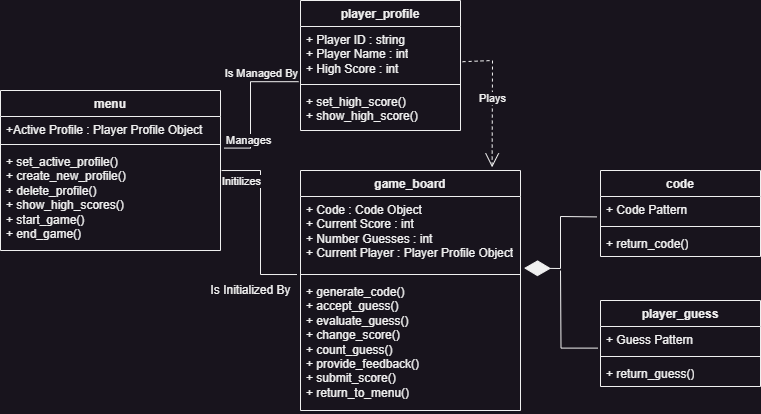

The diagram above was exported from draw.io. Its source (the exported page's mxGraphModel, read from the mxfile embedded in the PNG):
<mxGraphModel dx="1050" dy="629" grid="1" gridSize="10" guides="1" tooltips="1" connect="1" arrows="1" fold="1" page="1" pageScale="1" pageWidth="827" pageHeight="1169" math="0" shadow="0">
  <root>
    <mxCell id="WIyWlLk6GJQsqaUBKTNV-0" />
    <mxCell id="WIyWlLk6GJQsqaUBKTNV-1" parent="WIyWlLk6GJQsqaUBKTNV-0" />
    <mxCell id="qk9B_wQ8hfgHWGOrn2WW-0" value="player_profile" style="swimlane;fontStyle=1;align=center;verticalAlign=top;childLayout=stackLayout;horizontal=1;startSize=26;horizontalStack=0;resizeParent=1;resizeParentMax=0;resizeLast=0;collapsible=1;marginBottom=0;whiteSpace=wrap;html=1;" vertex="1" parent="WIyWlLk6GJQsqaUBKTNV-1">
      <mxGeometry x="320" y="30" width="160" height="130" as="geometry" />
    </mxCell>
    <mxCell id="qk9B_wQ8hfgHWGOrn2WW-1" value="+ Player ID : string&lt;div&gt;+ Player Name : int&lt;/div&gt;&lt;div&gt;+ High Score : int&lt;/div&gt;" style="text;strokeColor=none;fillColor=none;align=left;verticalAlign=top;spacingLeft=4;spacingRight=4;overflow=hidden;rotatable=0;points=[[0,0.5],[1,0.5]];portConstraint=eastwest;whiteSpace=wrap;html=1;" vertex="1" parent="qk9B_wQ8hfgHWGOrn2WW-0">
      <mxGeometry y="26" width="160" height="54" as="geometry" />
    </mxCell>
    <mxCell id="qk9B_wQ8hfgHWGOrn2WW-2" value="" style="line;strokeWidth=1;fillColor=none;align=left;verticalAlign=middle;spacingTop=-1;spacingLeft=3;spacingRight=3;rotatable=0;labelPosition=right;points=[];portConstraint=eastwest;strokeColor=inherit;" vertex="1" parent="qk9B_wQ8hfgHWGOrn2WW-0">
      <mxGeometry y="80" width="160" height="8" as="geometry" />
    </mxCell>
    <mxCell id="qk9B_wQ8hfgHWGOrn2WW-3" value="+ set_high_score()&amp;nbsp;&lt;div&gt;+ show_high_score()&lt;/div&gt;" style="text;strokeColor=none;fillColor=none;align=left;verticalAlign=top;spacingLeft=4;spacingRight=4;overflow=hidden;rotatable=0;points=[[0,0.5],[1,0.5]];portConstraint=eastwest;whiteSpace=wrap;html=1;" vertex="1" parent="qk9B_wQ8hfgHWGOrn2WW-0">
      <mxGeometry y="88" width="160" height="42" as="geometry" />
    </mxCell>
    <mxCell id="qk9B_wQ8hfgHWGOrn2WW-4" value="player_guess" style="swimlane;fontStyle=1;align=center;verticalAlign=top;childLayout=stackLayout;horizontal=1;startSize=26;horizontalStack=0;resizeParent=1;resizeParentMax=0;resizeLast=0;collapsible=1;marginBottom=0;whiteSpace=wrap;html=1;" vertex="1" parent="WIyWlLk6GJQsqaUBKTNV-1">
      <mxGeometry x="620" y="330" width="160" height="86" as="geometry" />
    </mxCell>
    <mxCell id="qk9B_wQ8hfgHWGOrn2WW-5" value="+ Guess Pattern" style="text;strokeColor=none;fillColor=none;align=left;verticalAlign=top;spacingLeft=4;spacingRight=4;overflow=hidden;rotatable=0;points=[[0,0.5],[1,0.5]];portConstraint=eastwest;whiteSpace=wrap;html=1;" vertex="1" parent="qk9B_wQ8hfgHWGOrn2WW-4">
      <mxGeometry y="26" width="160" height="26" as="geometry" />
    </mxCell>
    <mxCell id="qk9B_wQ8hfgHWGOrn2WW-6" value="" style="line;strokeWidth=1;fillColor=none;align=left;verticalAlign=middle;spacingTop=-1;spacingLeft=3;spacingRight=3;rotatable=0;labelPosition=right;points=[];portConstraint=eastwest;strokeColor=inherit;" vertex="1" parent="qk9B_wQ8hfgHWGOrn2WW-4">
      <mxGeometry y="52" width="160" height="8" as="geometry" />
    </mxCell>
    <mxCell id="qk9B_wQ8hfgHWGOrn2WW-7" value="+ return_guess()" style="text;strokeColor=none;fillColor=none;align=left;verticalAlign=top;spacingLeft=4;spacingRight=4;overflow=hidden;rotatable=0;points=[[0,0.5],[1,0.5]];portConstraint=eastwest;whiteSpace=wrap;html=1;" vertex="1" parent="qk9B_wQ8hfgHWGOrn2WW-4">
      <mxGeometry y="60" width="160" height="26" as="geometry" />
    </mxCell>
    <mxCell id="qk9B_wQ8hfgHWGOrn2WW-8" value="menu" style="swimlane;fontStyle=1;align=center;verticalAlign=top;childLayout=stackLayout;horizontal=1;startSize=26;horizontalStack=0;resizeParent=1;resizeParentMax=0;resizeLast=0;collapsible=1;marginBottom=0;whiteSpace=wrap;html=1;" vertex="1" parent="WIyWlLk6GJQsqaUBKTNV-1">
      <mxGeometry x="20" y="120" width="220" height="160" as="geometry" />
    </mxCell>
    <mxCell id="qk9B_wQ8hfgHWGOrn2WW-9" value="+Active Profile : Player Profile Object&amp;nbsp;&lt;div&gt;&lt;br&gt;&lt;/div&gt;" style="text;strokeColor=none;fillColor=none;align=left;verticalAlign=top;spacingLeft=4;spacingRight=4;overflow=hidden;rotatable=0;points=[[0,0.5],[1,0.5]];portConstraint=eastwest;whiteSpace=wrap;html=1;" vertex="1" parent="qk9B_wQ8hfgHWGOrn2WW-8">
      <mxGeometry y="26" width="220" height="24" as="geometry" />
    </mxCell>
    <mxCell id="qk9B_wQ8hfgHWGOrn2WW-10" value="" style="line;strokeWidth=1;fillColor=none;align=left;verticalAlign=middle;spacingTop=-1;spacingLeft=3;spacingRight=3;rotatable=0;labelPosition=right;points=[];portConstraint=eastwest;strokeColor=inherit;" vertex="1" parent="qk9B_wQ8hfgHWGOrn2WW-8">
      <mxGeometry y="50" width="220" height="8" as="geometry" />
    </mxCell>
    <mxCell id="qk9B_wQ8hfgHWGOrn2WW-11" value="+ set_active_profile()&lt;div&gt;+ create_new_profile()&lt;/div&gt;&lt;div&gt;+ delete_profile()&lt;/div&gt;&lt;div&gt;+ show_high_scores()&lt;/div&gt;&lt;div&gt;+ start_game()&lt;/div&gt;&lt;div&gt;+ end_game()&lt;/div&gt;" style="text;strokeColor=none;fillColor=none;align=left;verticalAlign=top;spacingLeft=4;spacingRight=4;overflow=hidden;rotatable=0;points=[[0,0.5],[1,0.5]];portConstraint=eastwest;whiteSpace=wrap;html=1;" vertex="1" parent="qk9B_wQ8hfgHWGOrn2WW-8">
      <mxGeometry y="58" width="220" height="102" as="geometry" />
    </mxCell>
    <mxCell id="qk9B_wQ8hfgHWGOrn2WW-15" value="game_board" style="swimlane;fontStyle=1;align=center;verticalAlign=top;childLayout=stackLayout;horizontal=1;startSize=26;horizontalStack=0;resizeParent=1;resizeParentMax=0;resizeLast=0;collapsible=1;marginBottom=0;whiteSpace=wrap;html=1;" vertex="1" parent="WIyWlLk6GJQsqaUBKTNV-1">
      <mxGeometry x="320" y="200" width="220" height="240" as="geometry" />
    </mxCell>
    <mxCell id="qk9B_wQ8hfgHWGOrn2WW-16" value="+ Code : Code Object&lt;div&gt;+ Current Score : int&lt;/div&gt;&lt;div&gt;+ Number Guesses : int&lt;/div&gt;&lt;div&gt;+ Current Player : Player Profile Object&lt;/div&gt;" style="text;strokeColor=none;fillColor=none;align=left;verticalAlign=top;spacingLeft=4;spacingRight=4;overflow=hidden;rotatable=0;points=[[0,0.5],[1,0.5]];portConstraint=eastwest;whiteSpace=wrap;html=1;" vertex="1" parent="qk9B_wQ8hfgHWGOrn2WW-15">
      <mxGeometry y="26" width="220" height="74" as="geometry" />
    </mxCell>
    <mxCell id="qk9B_wQ8hfgHWGOrn2WW-17" value="" style="line;strokeWidth=1;fillColor=none;align=left;verticalAlign=middle;spacingTop=-1;spacingLeft=3;spacingRight=3;rotatable=0;labelPosition=right;points=[];portConstraint=eastwest;strokeColor=inherit;" vertex="1" parent="qk9B_wQ8hfgHWGOrn2WW-15">
      <mxGeometry y="100" width="220" height="8" as="geometry" />
    </mxCell>
    <mxCell id="qk9B_wQ8hfgHWGOrn2WW-18" value="+ generate_code()&lt;div&gt;+ accept_guess()&lt;/div&gt;&lt;div&gt;+ evaluate_guess()&lt;/div&gt;&lt;div&gt;+ change_score()&lt;/div&gt;&lt;div&gt;+ count_guess()&lt;/div&gt;&lt;div&gt;+ provide_feedback()&lt;/div&gt;&lt;div&gt;+ submit_score()&lt;/div&gt;&lt;div&gt;+ return_to_menu()&lt;/div&gt;" style="text;strokeColor=none;fillColor=none;align=left;verticalAlign=top;spacingLeft=4;spacingRight=4;overflow=hidden;rotatable=0;points=[[0,0.5],[1,0.5]];portConstraint=eastwest;whiteSpace=wrap;html=1;" vertex="1" parent="qk9B_wQ8hfgHWGOrn2WW-15">
      <mxGeometry y="108" width="220" height="132" as="geometry" />
    </mxCell>
    <mxCell id="qk9B_wQ8hfgHWGOrn2WW-19" value="code" style="swimlane;fontStyle=1;align=center;verticalAlign=top;childLayout=stackLayout;horizontal=1;startSize=26;horizontalStack=0;resizeParent=1;resizeParentMax=0;resizeLast=0;collapsible=1;marginBottom=0;whiteSpace=wrap;html=1;" vertex="1" parent="WIyWlLk6GJQsqaUBKTNV-1">
      <mxGeometry x="620" y="200" width="160" height="86" as="geometry" />
    </mxCell>
    <mxCell id="qk9B_wQ8hfgHWGOrn2WW-20" value="+ Code Pattern" style="text;strokeColor=none;fillColor=none;align=left;verticalAlign=top;spacingLeft=4;spacingRight=4;overflow=hidden;rotatable=0;points=[[0,0.5],[1,0.5]];portConstraint=eastwest;whiteSpace=wrap;html=1;" vertex="1" parent="qk9B_wQ8hfgHWGOrn2WW-19">
      <mxGeometry y="26" width="160" height="26" as="geometry" />
    </mxCell>
    <mxCell id="qk9B_wQ8hfgHWGOrn2WW-21" value="" style="line;strokeWidth=1;fillColor=none;align=left;verticalAlign=middle;spacingTop=-1;spacingLeft=3;spacingRight=3;rotatable=0;labelPosition=right;points=[];portConstraint=eastwest;strokeColor=inherit;" vertex="1" parent="qk9B_wQ8hfgHWGOrn2WW-19">
      <mxGeometry y="52" width="160" height="8" as="geometry" />
    </mxCell>
    <mxCell id="qk9B_wQ8hfgHWGOrn2WW-22" value="+ return_code()" style="text;strokeColor=none;fillColor=none;align=left;verticalAlign=top;spacingLeft=4;spacingRight=4;overflow=hidden;rotatable=0;points=[[0,0.5],[1,0.5]];portConstraint=eastwest;whiteSpace=wrap;html=1;" vertex="1" parent="qk9B_wQ8hfgHWGOrn2WW-19">
      <mxGeometry y="60" width="160" height="26" as="geometry" />
    </mxCell>
    <mxCell id="qk9B_wQ8hfgHWGOrn2WW-25" value="" style="endArrow=none;html=1;edgeStyle=orthogonalEdgeStyle;rounded=0;entryX=-0.016;entryY=-0.03;entryDx=0;entryDy=0;entryPerimeter=0;exitX=1.005;exitY=0.216;exitDx=0;exitDy=0;exitPerimeter=0;" edge="1" parent="WIyWlLk6GJQsqaUBKTNV-1" source="qk9B_wQ8hfgHWGOrn2WW-11" target="qk9B_wQ8hfgHWGOrn2WW-18">
      <mxGeometry relative="1" as="geometry">
        <mxPoint x="120" y="370" as="sourcePoint" />
        <mxPoint x="280" y="370" as="targetPoint" />
      </mxGeometry>
    </mxCell>
    <mxCell id="qk9B_wQ8hfgHWGOrn2WW-32" value="Initilizes" style="edgeLabel;html=1;align=center;verticalAlign=middle;resizable=0;points=[];" vertex="1" connectable="0" parent="qk9B_wQ8hfgHWGOrn2WW-25">
      <mxGeometry x="-0.758" y="3" relative="1" as="geometry">
        <mxPoint x="-3" y="13" as="offset" />
      </mxGeometry>
    </mxCell>
    <mxCell id="qk9B_wQ8hfgHWGOrn2WW-28" value="" style="endArrow=none;html=1;edgeStyle=orthogonalEdgeStyle;rounded=0;entryX=-0.012;entryY=1.022;entryDx=0;entryDy=0;entryPerimeter=0;exitX=1.016;exitY=-0.004;exitDx=0;exitDy=0;exitPerimeter=0;" edge="1" parent="WIyWlLk6GJQsqaUBKTNV-1" source="qk9B_wQ8hfgHWGOrn2WW-11" target="qk9B_wQ8hfgHWGOrn2WW-1">
      <mxGeometry relative="1" as="geometry">
        <mxPoint x="230" y="180" as="sourcePoint" />
        <mxPoint x="390" y="180" as="targetPoint" />
        <Array as="points">
          <mxPoint x="270" y="178" />
          <mxPoint x="270" y="111" />
        </Array>
      </mxGeometry>
    </mxCell>
    <mxCell id="qk9B_wQ8hfgHWGOrn2WW-29" value="Manages" style="edgeLabel;resizable=0;html=1;align=left;verticalAlign=bottom;" connectable="0" vertex="1" parent="qk9B_wQ8hfgHWGOrn2WW-28">
      <mxGeometry x="-1" relative="1" as="geometry" />
    </mxCell>
    <mxCell id="qk9B_wQ8hfgHWGOrn2WW-30" value="Is Managed By" style="edgeLabel;resizable=0;html=1;align=right;verticalAlign=bottom;" connectable="0" vertex="1" parent="qk9B_wQ8hfgHWGOrn2WW-28">
      <mxGeometry x="1" relative="1" as="geometry" />
    </mxCell>
    <mxCell id="qk9B_wQ8hfgHWGOrn2WW-33" value="Is Initialized By" style="text;html=1;align=center;verticalAlign=middle;resizable=0;points=[];autosize=1;strokeColor=none;fillColor=none;" vertex="1" parent="WIyWlLk6GJQsqaUBKTNV-1">
      <mxGeometry x="220" y="305" width="100" height="30" as="geometry" />
    </mxCell>
    <mxCell id="qk9B_wQ8hfgHWGOrn2WW-34" value="Plays" style="endArrow=open;endSize=12;dashed=1;html=1;rounded=0;entryX=0.871;entryY=-0.013;entryDx=0;entryDy=0;entryPerimeter=0;exitX=1.013;exitY=0.652;exitDx=0;exitDy=0;exitPerimeter=0;" edge="1" parent="WIyWlLk6GJQsqaUBKTNV-1" source="qk9B_wQ8hfgHWGOrn2WW-1" target="qk9B_wQ8hfgHWGOrn2WW-15">
      <mxGeometry width="160" relative="1" as="geometry">
        <mxPoint x="470" y="90" as="sourcePoint" />
        <mxPoint x="630" y="90" as="targetPoint" />
        <Array as="points">
          <mxPoint x="512" y="90" />
        </Array>
      </mxGeometry>
    </mxCell>
    <mxCell id="qk9B_wQ8hfgHWGOrn2WW-36" value="" style="endArrow=diamondThin;endFill=1;endSize=24;html=1;rounded=0;entryX=1.016;entryY=0.968;entryDx=0;entryDy=0;entryPerimeter=0;exitX=-0.022;exitY=0.785;exitDx=0;exitDy=0;exitPerimeter=0;strokeColor=default;" edge="1" parent="WIyWlLk6GJQsqaUBKTNV-1" source="qk9B_wQ8hfgHWGOrn2WW-20" target="qk9B_wQ8hfgHWGOrn2WW-16">
      <mxGeometry width="160" relative="1" as="geometry">
        <mxPoint x="620" y="310" as="sourcePoint" />
        <mxPoint x="780" y="310" as="targetPoint" />
        <Array as="points">
          <mxPoint x="580" y="246" />
          <mxPoint x="580" y="298" />
        </Array>
      </mxGeometry>
    </mxCell>
    <mxCell id="qk9B_wQ8hfgHWGOrn2WW-37" value="" style="endArrow=none;html=1;edgeStyle=orthogonalEdgeStyle;rounded=0;entryX=-0.017;entryY=0.831;entryDx=0;entryDy=0;entryPerimeter=0;" edge="1" parent="WIyWlLk6GJQsqaUBKTNV-1" target="qk9B_wQ8hfgHWGOrn2WW-5">
      <mxGeometry relative="1" as="geometry">
        <mxPoint x="580" y="300" as="sourcePoint" />
        <mxPoint x="850" y="310" as="targetPoint" />
      </mxGeometry>
    </mxCell>
  </root>
</mxGraphModel>